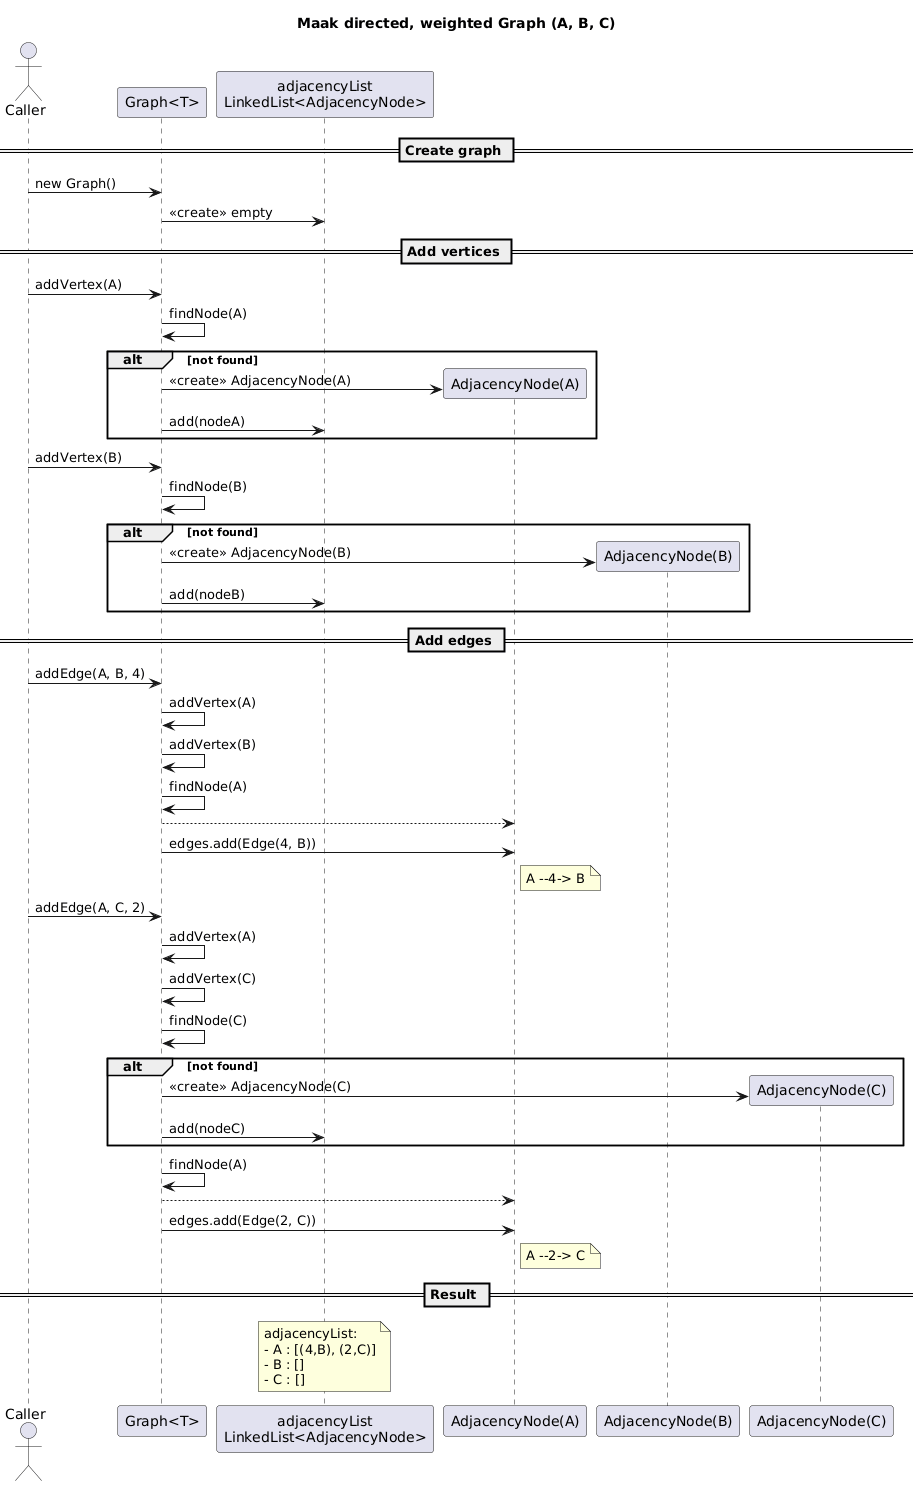

The diagram above was rendered by PlantUML. Its source (embedded in the PNG):
@startuml
title Maak directed, weighted Graph (A, B, C)

actor Caller
participant "Graph<T>" as g
participant "adjacencyList\nLinkedList<AdjacencyNode>" as list
participant "AdjacencyNode(A)" as nodeA
participant "AdjacencyNode(B)" as nodeB
participant "AdjacencyNode(C)" as nodeC

== Create graph ==
Caller -> g : new Graph()
g -> list : <<create>> empty

== Add vertices ==
Caller -> g : addVertex(A)
g -> g : findNode(A)
alt not found
  create nodeA
  g -> nodeA : <<create>> AdjacencyNode(A)
  g -> list : add(nodeA)
end

Caller -> g : addVertex(B)
g -> g : findNode(B)
alt not found
  create nodeB
  g -> nodeB : <<create>> AdjacencyNode(B)
  g -> list : add(nodeB)
end

== Add edges ==
Caller -> g : addEdge(A, B, 4)
g -> g : addVertex(A)
g -> g : addVertex(B)
g -> g : findNode(A)
g --> nodeA
g -> nodeA : edges.add(Edge(4, B))
note right of nodeA
A --4-> B
end note

Caller -> g : addEdge(A, C, 2)
g -> g : addVertex(A)
g -> g : addVertex(C)
g -> g : findNode(C)
alt not found
  create nodeC
  g -> nodeC : <<create>> AdjacencyNode(C)
  g -> list : add(nodeC)
end
g -> g : findNode(A)
g --> nodeA
g -> nodeA : edges.add(Edge(2, C))
note right of nodeA
A --2-> C
end note

== Result ==
note over list
adjacencyList:
- A : [(4,B), (2,C)]
- B : []
- C : []
end note
@enduml